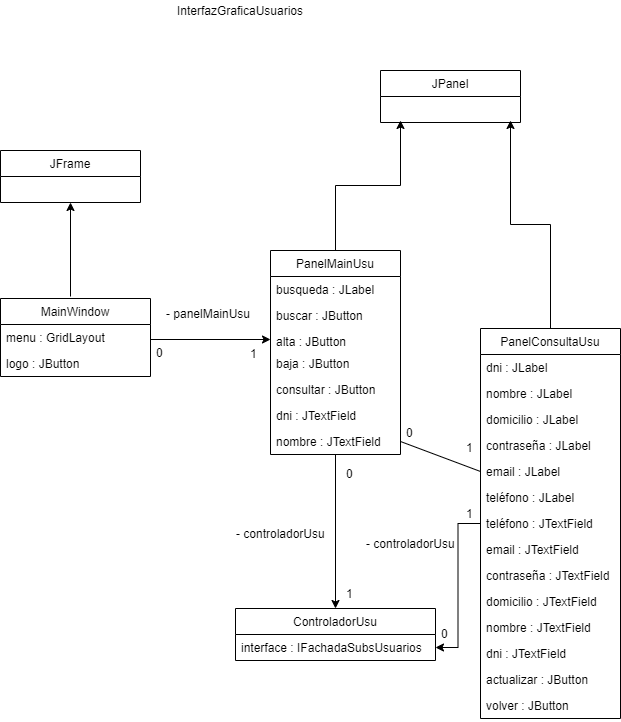

The diagram above was exported from draw.io. Its source (the exported page's mxGraphModel, read from the mxfile embedded in the PNG):
<mxGraphModel dx="1022" dy="469" grid="1" gridSize="10" guides="1" tooltips="1" connect="1" arrows="1" fold="1" page="1" pageScale="1" pageWidth="827" pageHeight="1169" math="0" shadow="0">
  <root>
    <mxCell id="0" />
    <mxCell id="1" parent="0" />
    <mxCell id="Nv4C3c4X6KTYt0W6Xa_--2" value="JFrame" style="swimlane;fontStyle=0;childLayout=stackLayout;horizontal=1;startSize=26;fillColor=none;horizontalStack=0;resizeParent=1;resizeParentMax=0;resizeLast=0;collapsible=1;marginBottom=0;" parent="1" vertex="1">
      <mxGeometry x="160" y="290" width="140" height="52" as="geometry">
        <mxRectangle x="160" y="290" width="70" height="26" as="alternateBounds" />
      </mxGeometry>
    </mxCell>
    <mxCell id="Nv4C3c4X6KTYt0W6Xa_--11" style="edgeStyle=orthogonalEdgeStyle;rounded=0;orthogonalLoop=1;jettySize=auto;html=1;entryX=0.5;entryY=1;entryDx=0;entryDy=0;" parent="1" target="Nv4C3c4X6KTYt0W6Xa_--2" edge="1">
      <mxGeometry relative="1" as="geometry">
        <mxPoint x="230" y="436" as="sourcePoint" />
      </mxGeometry>
    </mxCell>
    <mxCell id="Nv4C3c4X6KTYt0W6Xa_--22" style="edgeStyle=orthogonalEdgeStyle;rounded=0;orthogonalLoop=1;jettySize=auto;html=1;entryX=0;entryY=0.5;entryDx=0;entryDy=0;" parent="1" target="Nv4C3c4X6KTYt0W6Xa_--15" edge="1">
      <mxGeometry relative="1" as="geometry">
        <mxPoint x="310" y="479" as="sourcePoint" />
      </mxGeometry>
    </mxCell>
    <mxCell id="Nv4C3c4X6KTYt0W6Xa_--56" style="edgeStyle=orthogonalEdgeStyle;rounded=0;orthogonalLoop=1;jettySize=auto;html=1;" parent="1" source="Nv4C3c4X6KTYt0W6Xa_--12" target="Nv4C3c4X6KTYt0W6Xa_--51" edge="1">
      <mxGeometry relative="1" as="geometry">
        <mxPoint x="500" y="756" as="targetPoint" />
      </mxGeometry>
    </mxCell>
    <mxCell id="Nv4C3c4X6KTYt0W6Xa_--68" style="edgeStyle=orthogonalEdgeStyle;rounded=0;orthogonalLoop=1;jettySize=auto;html=1;" parent="1" source="Nv4C3c4X6KTYt0W6Xa_--12" edge="1">
      <mxGeometry relative="1" as="geometry">
        <mxPoint x="560" y="260" as="targetPoint" />
      </mxGeometry>
    </mxCell>
    <mxCell id="Nv4C3c4X6KTYt0W6Xa_--12" value="PanelMainUsu" style="swimlane;fontStyle=0;childLayout=stackLayout;horizontal=1;startSize=26;fillColor=none;horizontalStack=0;resizeParent=1;resizeParentMax=0;resizeLast=0;collapsible=1;marginBottom=0;" parent="1" vertex="1">
      <mxGeometry x="430" y="390" width="130" height="204" as="geometry" />
    </mxCell>
    <mxCell id="Nv4C3c4X6KTYt0W6Xa_--13" value="busqueda : JLabel" style="text;strokeColor=none;fillColor=none;align=left;verticalAlign=top;spacingLeft=4;spacingRight=4;overflow=hidden;rotatable=0;points=[[0,0.5],[1,0.5]];portConstraint=eastwest;" parent="Nv4C3c4X6KTYt0W6Xa_--12" vertex="1">
      <mxGeometry y="26" width="130" height="26" as="geometry" />
    </mxCell>
    <mxCell id="Nv4C3c4X6KTYt0W6Xa_--14" value="buscar : JButton" style="text;strokeColor=none;fillColor=none;align=left;verticalAlign=top;spacingLeft=4;spacingRight=4;overflow=hidden;rotatable=0;points=[[0,0.5],[1,0.5]];portConstraint=eastwest;" parent="Nv4C3c4X6KTYt0W6Xa_--12" vertex="1">
      <mxGeometry y="52" width="130" height="26" as="geometry" />
    </mxCell>
    <mxCell id="Nv4C3c4X6KTYt0W6Xa_--15" value="alta : JButton" style="text;strokeColor=none;fillColor=none;align=left;verticalAlign=top;spacingLeft=4;spacingRight=4;overflow=hidden;rotatable=0;points=[[0,0.5],[1,0.5]];portConstraint=eastwest;" parent="Nv4C3c4X6KTYt0W6Xa_--12" vertex="1">
      <mxGeometry y="78" width="130" height="22" as="geometry" />
    </mxCell>
    <mxCell id="Nv4C3c4X6KTYt0W6Xa_--19" value="baja : JButton" style="text;strokeColor=none;fillColor=none;align=left;verticalAlign=top;spacingLeft=4;spacingRight=4;overflow=hidden;rotatable=0;points=[[0,0.5],[1,0.5]];portConstraint=eastwest;" parent="Nv4C3c4X6KTYt0W6Xa_--12" vertex="1">
      <mxGeometry y="100" width="130" height="26" as="geometry" />
    </mxCell>
    <mxCell id="Nv4C3c4X6KTYt0W6Xa_--18" value="consultar : JButton" style="text;strokeColor=none;fillColor=none;align=left;verticalAlign=top;spacingLeft=4;spacingRight=4;overflow=hidden;rotatable=0;points=[[0,0.5],[1,0.5]];portConstraint=eastwest;" parent="Nv4C3c4X6KTYt0W6Xa_--12" vertex="1">
      <mxGeometry y="126" width="130" height="26" as="geometry" />
    </mxCell>
    <mxCell id="Nv4C3c4X6KTYt0W6Xa_--21" value="dni : JTextField" style="text;strokeColor=none;fillColor=none;align=left;verticalAlign=top;spacingLeft=4;spacingRight=4;overflow=hidden;rotatable=0;points=[[0,0.5],[1,0.5]];portConstraint=eastwest;" parent="Nv4C3c4X6KTYt0W6Xa_--12" vertex="1">
      <mxGeometry y="152" width="130" height="26" as="geometry" />
    </mxCell>
    <mxCell id="Nv4C3c4X6KTYt0W6Xa_--20" value="nombre : JTextField" style="text;strokeColor=none;fillColor=none;align=left;verticalAlign=top;spacingLeft=4;spacingRight=4;overflow=hidden;rotatable=0;points=[[0,0.5],[1,0.5]];portConstraint=eastwest;" parent="Nv4C3c4X6KTYt0W6Xa_--12" vertex="1">
      <mxGeometry y="178" width="130" height="26" as="geometry" />
    </mxCell>
    <mxCell id="Nv4C3c4X6KTYt0W6Xa_--23" value="- panelMainUsu" style="text;strokeColor=none;fillColor=none;align=left;verticalAlign=top;spacingLeft=4;spacingRight=4;overflow=hidden;rotatable=0;points=[[0,0.5],[1,0.5]];portConstraint=eastwest;" parent="1" vertex="1">
      <mxGeometry x="320" y="440" width="100" height="26" as="geometry" />
    </mxCell>
    <mxCell id="Nv4C3c4X6KTYt0W6Xa_--61" style="edgeStyle=orthogonalEdgeStyle;rounded=0;orthogonalLoop=1;jettySize=auto;html=1;entryX=1;entryY=0.5;entryDx=0;entryDy=0;" parent="1" source="Nv4C3c4X6KTYt0W6Xa_--24" target="Nv4C3c4X6KTYt0W6Xa_--53" edge="1">
      <mxGeometry relative="1" as="geometry" />
    </mxCell>
    <mxCell id="Nv4C3c4X6KTYt0W6Xa_--70" style="edgeStyle=orthogonalEdgeStyle;rounded=0;orthogonalLoop=1;jettySize=auto;html=1;" parent="1" source="Nv4C3c4X6KTYt0W6Xa_--24" edge="1">
      <mxGeometry relative="1" as="geometry">
        <mxPoint x="670" y="260" as="targetPoint" />
      </mxGeometry>
    </mxCell>
    <mxCell id="Nv4C3c4X6KTYt0W6Xa_--24" value="PanelConsultaUsu" style="swimlane;fontStyle=0;childLayout=stackLayout;horizontal=1;startSize=26;fillColor=none;horizontalStack=0;resizeParent=1;resizeParentMax=0;resizeLast=0;collapsible=1;marginBottom=0;" parent="1" vertex="1">
      <mxGeometry x="640" y="468" width="140" height="390" as="geometry" />
    </mxCell>
    <mxCell id="Nv4C3c4X6KTYt0W6Xa_--25" value="dni : JLabel" style="text;strokeColor=none;fillColor=none;align=left;verticalAlign=top;spacingLeft=4;spacingRight=4;overflow=hidden;rotatable=0;points=[[0,0.5],[1,0.5]];portConstraint=eastwest;" parent="Nv4C3c4X6KTYt0W6Xa_--24" vertex="1">
      <mxGeometry y="26" width="140" height="26" as="geometry" />
    </mxCell>
    <mxCell id="Nv4C3c4X6KTYt0W6Xa_--26" value="nombre : JLabel" style="text;strokeColor=none;fillColor=none;align=left;verticalAlign=top;spacingLeft=4;spacingRight=4;overflow=hidden;rotatable=0;points=[[0,0.5],[1,0.5]];portConstraint=eastwest;" parent="Nv4C3c4X6KTYt0W6Xa_--24" vertex="1">
      <mxGeometry y="52" width="140" height="26" as="geometry" />
    </mxCell>
    <mxCell id="Nv4C3c4X6KTYt0W6Xa_--27" value="domicilio : JLabel" style="text;strokeColor=none;fillColor=none;align=left;verticalAlign=top;spacingLeft=4;spacingRight=4;overflow=hidden;rotatable=0;points=[[0,0.5],[1,0.5]];portConstraint=eastwest;" parent="Nv4C3c4X6KTYt0W6Xa_--24" vertex="1">
      <mxGeometry y="78" width="140" height="26" as="geometry" />
    </mxCell>
    <mxCell id="Nv4C3c4X6KTYt0W6Xa_--28" value="contraseña : JLabel" style="text;strokeColor=none;fillColor=none;align=left;verticalAlign=top;spacingLeft=4;spacingRight=4;overflow=hidden;rotatable=0;points=[[0,0.5],[1,0.5]];portConstraint=eastwest;" parent="Nv4C3c4X6KTYt0W6Xa_--24" vertex="1">
      <mxGeometry y="104" width="140" height="26" as="geometry" />
    </mxCell>
    <mxCell id="Nv4C3c4X6KTYt0W6Xa_--29" value="email : JLabel" style="text;strokeColor=none;fillColor=none;align=left;verticalAlign=top;spacingLeft=4;spacingRight=4;overflow=hidden;rotatable=0;points=[[0,0.5],[1,0.5]];portConstraint=eastwest;" parent="Nv4C3c4X6KTYt0W6Xa_--24" vertex="1">
      <mxGeometry y="130" width="140" height="26" as="geometry" />
    </mxCell>
    <mxCell id="Nv4C3c4X6KTYt0W6Xa_--30" value="teléfono : JLabel" style="text;strokeColor=none;fillColor=none;align=left;verticalAlign=top;spacingLeft=4;spacingRight=4;overflow=hidden;rotatable=0;points=[[0,0.5],[1,0.5]];portConstraint=eastwest;" parent="Nv4C3c4X6KTYt0W6Xa_--24" vertex="1">
      <mxGeometry y="156" width="140" height="26" as="geometry" />
    </mxCell>
    <mxCell id="Nv4C3c4X6KTYt0W6Xa_--36" value="teléfono : JTextField" style="text;strokeColor=none;fillColor=none;align=left;verticalAlign=top;spacingLeft=4;spacingRight=4;overflow=hidden;rotatable=0;points=[[0,0.5],[1,0.5]];portConstraint=eastwest;" parent="Nv4C3c4X6KTYt0W6Xa_--24" vertex="1">
      <mxGeometry y="182" width="140" height="26" as="geometry" />
    </mxCell>
    <mxCell id="Nv4C3c4X6KTYt0W6Xa_--35" value="email : JTextField" style="text;strokeColor=none;fillColor=none;align=left;verticalAlign=top;spacingLeft=4;spacingRight=4;overflow=hidden;rotatable=0;points=[[0,0.5],[1,0.5]];portConstraint=eastwest;" parent="Nv4C3c4X6KTYt0W6Xa_--24" vertex="1">
      <mxGeometry y="208" width="140" height="26" as="geometry" />
    </mxCell>
    <mxCell id="Nv4C3c4X6KTYt0W6Xa_--34" value="contraseña : JTextField" style="text;strokeColor=none;fillColor=none;align=left;verticalAlign=top;spacingLeft=4;spacingRight=4;overflow=hidden;rotatable=0;points=[[0,0.5],[1,0.5]];portConstraint=eastwest;" parent="Nv4C3c4X6KTYt0W6Xa_--24" vertex="1">
      <mxGeometry y="234" width="140" height="26" as="geometry" />
    </mxCell>
    <mxCell id="Nv4C3c4X6KTYt0W6Xa_--33" value="domicilio : JTextField" style="text;strokeColor=none;fillColor=none;align=left;verticalAlign=top;spacingLeft=4;spacingRight=4;overflow=hidden;rotatable=0;points=[[0,0.5],[1,0.5]];portConstraint=eastwest;" parent="Nv4C3c4X6KTYt0W6Xa_--24" vertex="1">
      <mxGeometry y="260" width="140" height="26" as="geometry" />
    </mxCell>
    <mxCell id="Nv4C3c4X6KTYt0W6Xa_--32" value="nombre : JTextField" style="text;strokeColor=none;fillColor=none;align=left;verticalAlign=top;spacingLeft=4;spacingRight=4;overflow=hidden;rotatable=0;points=[[0,0.5],[1,0.5]];portConstraint=eastwest;" parent="Nv4C3c4X6KTYt0W6Xa_--24" vertex="1">
      <mxGeometry y="286" width="140" height="26" as="geometry" />
    </mxCell>
    <mxCell id="Nv4C3c4X6KTYt0W6Xa_--31" value="dni : JTextField" style="text;strokeColor=none;fillColor=none;align=left;verticalAlign=top;spacingLeft=4;spacingRight=4;overflow=hidden;rotatable=0;points=[[0,0.5],[1,0.5]];portConstraint=eastwest;" parent="Nv4C3c4X6KTYt0W6Xa_--24" vertex="1">
      <mxGeometry y="312" width="140" height="26" as="geometry" />
    </mxCell>
    <mxCell id="Nv4C3c4X6KTYt0W6Xa_--37" value="actualizar : JButton" style="text;strokeColor=none;fillColor=none;align=left;verticalAlign=top;spacingLeft=4;spacingRight=4;overflow=hidden;rotatable=0;points=[[0,0.5],[1,0.5]];portConstraint=eastwest;" parent="Nv4C3c4X6KTYt0W6Xa_--24" vertex="1">
      <mxGeometry y="338" width="140" height="26" as="geometry" />
    </mxCell>
    <mxCell id="Nv4C3c4X6KTYt0W6Xa_--38" value="volver : JButton" style="text;strokeColor=none;fillColor=none;align=left;verticalAlign=top;spacingLeft=4;spacingRight=4;overflow=hidden;rotatable=0;points=[[0,0.5],[1,0.5]];portConstraint=eastwest;" parent="Nv4C3c4X6KTYt0W6Xa_--24" vertex="1">
      <mxGeometry y="364" width="140" height="26" as="geometry" />
    </mxCell>
    <mxCell id="Nv4C3c4X6KTYt0W6Xa_--40" value="" style="endArrow=none;html=1;entryX=0;entryY=0.5;entryDx=0;entryDy=0;exitX=1;exitY=0.5;exitDx=0;exitDy=0;" parent="1" source="Nv4C3c4X6KTYt0W6Xa_--20" target="Nv4C3c4X6KTYt0W6Xa_--29" edge="1">
      <mxGeometry width="50" height="50" relative="1" as="geometry">
        <mxPoint x="390" y="570" as="sourcePoint" />
        <mxPoint x="440" y="520" as="targetPoint" />
      </mxGeometry>
    </mxCell>
    <mxCell id="Nv4C3c4X6KTYt0W6Xa_--42" value="0" style="text;strokeColor=none;fillColor=none;align=left;verticalAlign=top;spacingLeft=4;spacingRight=4;overflow=hidden;rotatable=0;points=[[0,0.5],[1,0.5]];portConstraint=eastwest;" parent="1" vertex="1">
      <mxGeometry x="310" y="479" width="20" height="26" as="geometry" />
    </mxCell>
    <mxCell id="Nv4C3c4X6KTYt0W6Xa_--44" value="1" style="text;strokeColor=none;fillColor=none;align=left;verticalAlign=top;spacingLeft=4;spacingRight=4;overflow=hidden;rotatable=0;points=[[0,0.5],[1,0.5]];portConstraint=eastwest;" parent="1" vertex="1">
      <mxGeometry x="404" y="480" width="20" height="26" as="geometry" />
    </mxCell>
    <mxCell id="Nv4C3c4X6KTYt0W6Xa_--45" value="0" style="text;strokeColor=none;fillColor=none;align=left;verticalAlign=top;spacingLeft=4;spacingRight=4;overflow=hidden;rotatable=0;points=[[0,0.5],[1,0.5]];portConstraint=eastwest;" parent="1" vertex="1">
      <mxGeometry x="560" y="559" width="20" height="26" as="geometry" />
    </mxCell>
    <mxCell id="Nv4C3c4X6KTYt0W6Xa_--46" value="1" style="text;strokeColor=none;fillColor=none;align=left;verticalAlign=top;spacingLeft=4;spacingRight=4;overflow=hidden;rotatable=0;points=[[0,0.5],[1,0.5]];portConstraint=eastwest;" parent="1" vertex="1">
      <mxGeometry x="620" y="574" width="20" height="26" as="geometry" />
    </mxCell>
    <mxCell id="Nv4C3c4X6KTYt0W6Xa_--47" value="MainWindow" style="swimlane;fontStyle=0;childLayout=stackLayout;horizontal=1;startSize=26;fillColor=none;horizontalStack=0;resizeParent=1;resizeParentMax=0;resizeLast=0;collapsible=1;marginBottom=0;" parent="1" vertex="1">
      <mxGeometry x="160" y="438" width="150" height="78" as="geometry" />
    </mxCell>
    <mxCell id="Nv4C3c4X6KTYt0W6Xa_--48" value="menu : GridLayout" style="text;strokeColor=none;fillColor=none;align=left;verticalAlign=top;spacingLeft=4;spacingRight=4;overflow=hidden;rotatable=0;points=[[0,0.5],[1,0.5]];portConstraint=eastwest;" parent="Nv4C3c4X6KTYt0W6Xa_--47" vertex="1">
      <mxGeometry y="26" width="150" height="26" as="geometry" />
    </mxCell>
    <mxCell id="Nv4C3c4X6KTYt0W6Xa_--49" value="logo : JButton" style="text;strokeColor=none;fillColor=none;align=left;verticalAlign=top;spacingLeft=4;spacingRight=4;overflow=hidden;rotatable=0;points=[[0,0.5],[1,0.5]];portConstraint=eastwest;" parent="Nv4C3c4X6KTYt0W6Xa_--47" vertex="1">
      <mxGeometry y="52" width="150" height="26" as="geometry" />
    </mxCell>
    <mxCell id="Nv4C3c4X6KTYt0W6Xa_--51" value="ControladorUsu" style="swimlane;fontStyle=0;childLayout=stackLayout;horizontal=1;startSize=26;fillColor=none;horizontalStack=0;resizeParent=1;resizeParentMax=0;resizeLast=0;collapsible=1;marginBottom=0;" parent="1" vertex="1">
      <mxGeometry x="395" y="748" width="200" height="52" as="geometry" />
    </mxCell>
    <mxCell id="Nv4C3c4X6KTYt0W6Xa_--53" value="interface : IFachadaSubsUsuarios" style="text;strokeColor=none;fillColor=none;align=left;verticalAlign=top;spacingLeft=4;spacingRight=4;overflow=hidden;rotatable=0;points=[[0,0.5],[1,0.5]];portConstraint=eastwest;" parent="Nv4C3c4X6KTYt0W6Xa_--51" vertex="1">
      <mxGeometry y="26" width="200" height="26" as="geometry" />
    </mxCell>
    <mxCell id="Nv4C3c4X6KTYt0W6Xa_--57" value="0" style="text;strokeColor=none;fillColor=none;align=left;verticalAlign=top;spacingLeft=4;spacingRight=4;overflow=hidden;rotatable=0;points=[[0,0.5],[1,0.5]];portConstraint=eastwest;" parent="1" vertex="1">
      <mxGeometry x="500" y="600" width="20" height="26" as="geometry" />
    </mxCell>
    <mxCell id="Nv4C3c4X6KTYt0W6Xa_--58" value="1" style="text;strokeColor=none;fillColor=none;align=left;verticalAlign=top;spacingLeft=4;spacingRight=4;overflow=hidden;rotatable=0;points=[[0,0.5],[1,0.5]];portConstraint=eastwest;" parent="1" vertex="1">
      <mxGeometry x="500" y="720" width="20" height="26" as="geometry" />
    </mxCell>
    <mxCell id="Nv4C3c4X6KTYt0W6Xa_--59" value="- controladorUsu" style="text;strokeColor=none;fillColor=none;align=left;verticalAlign=top;spacingLeft=4;spacingRight=4;overflow=hidden;rotatable=0;points=[[0,0.5],[1,0.5]];portConstraint=eastwest;" parent="1" vertex="1">
      <mxGeometry x="390" y="660" width="100" height="26" as="geometry" />
    </mxCell>
    <mxCell id="Nv4C3c4X6KTYt0W6Xa_--60" value="- controladorUsu" style="text;strokeColor=none;fillColor=none;align=left;verticalAlign=top;spacingLeft=4;spacingRight=4;overflow=hidden;rotatable=0;points=[[0,0.5],[1,0.5]];portConstraint=eastwest;" parent="1" vertex="1">
      <mxGeometry x="520" y="670" width="100" height="20" as="geometry" />
    </mxCell>
    <mxCell id="Nv4C3c4X6KTYt0W6Xa_--63" value="1" style="text;strokeColor=none;fillColor=none;align=left;verticalAlign=top;spacingLeft=4;spacingRight=4;overflow=hidden;rotatable=0;points=[[0,0.5],[1,0.5]];portConstraint=eastwest;" parent="1" vertex="1">
      <mxGeometry x="620" y="640" width="20" height="26" as="geometry" />
    </mxCell>
    <mxCell id="Nv4C3c4X6KTYt0W6Xa_--64" value="JPanel" style="swimlane;fontStyle=0;childLayout=stackLayout;horizontal=1;startSize=26;fillColor=none;horizontalStack=0;resizeParent=1;resizeParentMax=0;resizeLast=0;collapsible=1;marginBottom=0;" parent="1" vertex="1">
      <mxGeometry x="540" y="210" width="140" height="52" as="geometry" />
    </mxCell>
    <mxCell id="Nv4C3c4X6KTYt0W6Xa_--72" value="0" style="text;strokeColor=none;fillColor=none;align=left;verticalAlign=top;spacingLeft=4;spacingRight=4;overflow=hidden;rotatable=0;points=[[0,0.5],[1,0.5]];portConstraint=eastwest;" parent="1" vertex="1">
      <mxGeometry x="595" y="760" width="20" height="26" as="geometry" />
    </mxCell>
    <mxCell id="Nv4C3c4X6KTYt0W6Xa_--73" value="InterfazGraficaUsuarios" style="text;html=1;strokeColor=none;fillColor=none;align=center;verticalAlign=middle;whiteSpace=wrap;rounded=0;" parent="1" vertex="1">
      <mxGeometry x="330" y="140" width="140" height="20" as="geometry" />
    </mxCell>
  </root>
</mxGraphModel>